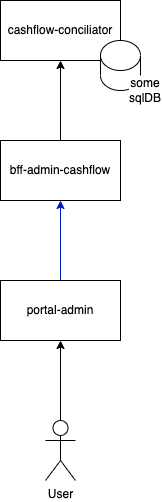

The diagram above was exported from draw.io. Its source (the exported page's mxGraphModel, read from the mxfile embedded in the PNG):
<mxGraphModel dx="906" dy="682" grid="1" gridSize="10" guides="1" tooltips="1" connect="1" arrows="1" fold="1" page="1" pageScale="1" pageWidth="827" pageHeight="1169" math="0" shadow="0">
  <root>
    <mxCell id="0" />
    <mxCell id="1" parent="0" />
    <mxCell id="12" style="edgeStyle=none;html=1;entryX=0.5;entryY=1;entryDx=0;entryDy=0;" parent="1" source="2" target="11" edge="1">
      <mxGeometry relative="1" as="geometry" />
    </mxCell>
    <mxCell id="2" value="bff-admin-cashflow" style="rounded=0;whiteSpace=wrap;html=1;" parent="1" vertex="1">
      <mxGeometry x="40" y="180" width="120" height="60" as="geometry" />
    </mxCell>
    <mxCell id="5" style="edgeStyle=none;html=1;" parent="1" source="3" target="4" edge="1">
      <mxGeometry relative="1" as="geometry" />
    </mxCell>
    <mxCell id="3" value="User" style="shape=umlActor;verticalLabelPosition=bottom;verticalAlign=top;html=1;outlineConnect=0;" parent="1" vertex="1">
      <mxGeometry x="85" y="460" width="30" height="60" as="geometry" />
    </mxCell>
    <mxCell id="6" style="edgeStyle=none;html=1;entryX=0.5;entryY=1;entryDx=0;entryDy=0;fillColor=#0050ef;strokeColor=#001DBC;" parent="1" source="4" target="2" edge="1">
      <mxGeometry relative="1" as="geometry" />
    </mxCell>
    <mxCell id="4" value="portal-admin" style="rounded=0;whiteSpace=wrap;html=1;" parent="1" vertex="1">
      <mxGeometry x="40" y="320" width="120" height="60" as="geometry" />
    </mxCell>
    <mxCell id="11" value="cashflow-conciliator" style="rounded=0;whiteSpace=wrap;html=1;" parent="1" vertex="1">
      <mxGeometry x="40" y="40" width="120" height="60" as="geometry" />
    </mxCell>
    <mxCell id="34" value="" style="shape=cylinder3;whiteSpace=wrap;html=1;boundedLbl=1;backgroundOutline=1;size=15;" parent="1" vertex="1">
      <mxGeometry x="140" y="80" width="40" height="50" as="geometry" />
    </mxCell>
    <mxCell id="35" value="some sqlDB" style="text;html=1;strokeColor=none;fillColor=none;align=center;verticalAlign=middle;whiteSpace=wrap;rounded=0;labelBackgroundColor=default;" parent="1" vertex="1">
      <mxGeometry x="170" y="120" width="30" height="20" as="geometry" />
    </mxCell>
  </root>
</mxGraphModel>